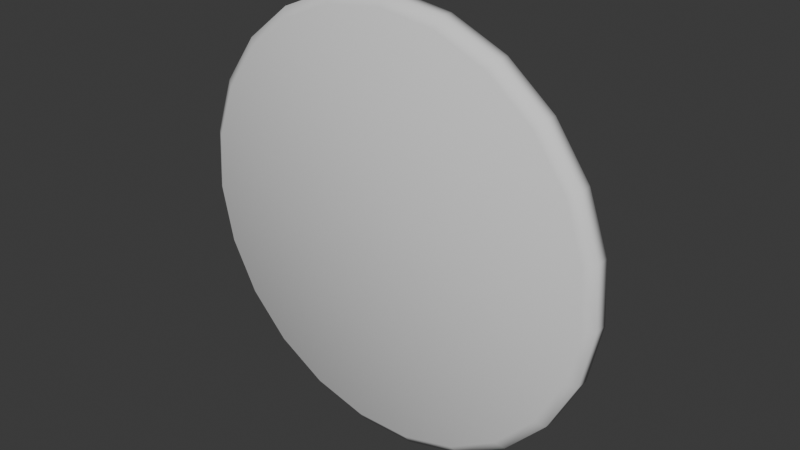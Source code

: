 # Source: hoshinikannbatti.blend  (saved by Blender 4.2.66; exported with 4.5.12 LTS)
import bpy
from mathutils import Matrix  # noqa: F401  (used for matrix-valued properties, if any)

bpy.ops.wm.read_factory_settings(use_empty=True)
scene = bpy.context.scene
scene.name = 'Scene'

# ---- collections
col_collection = bpy.data.collections.new('Collection'); scene.collection.children.link(col_collection)

# ---- world
world_world = bpy.data.worlds.new('World'); scene.world = world_world
world_world.use_nodes = True; world_world.node_tree.nodes.clear()
_N = world_world.node_tree.nodes; _L = world_world.node_tree.links
n0 = _N.new('ShaderNodeOutputWorld'); n0.name = 'World Output'; n0.location = (300, 300)
n1 = _N.new('ShaderNodeBackground'); n1.name = 'Background'; n1.location = (10, 300)
n1.inputs[0].default_value = (0.05088, 0.05088, 0.05088, 1.0)
_L.new(n1.outputs[0], n0.inputs[0])
n0.is_active_output = True
world_world.color = (0.05088, 0.05088, 0.05088)
world_world.sun_shadow_jitter_overblur = 0.0

# ---- meshes
me_cylinder = bpy.data.meshes.new('Cylinder')
me_cylinder.from_pydata([(0.0, 0.15, -0.01), (0.0, 0.15, -0.001345), (0.04047, 0.1444, -0.01), (0.04047, 0.1444, -0.001345), (0.07794, 0.1282, -0.01), (0.07794, 0.1282, -0.001345), (0.1096, 0.1024, -0.01), (0.1096, 0.1024, -0.001345), (0.1332, 0.06901, -0.01), (0.1332, 0.06901, -0.001345), (0.1469, 0.03052, -0.01), (0.1469, 0.03052, -0.001345), (0.1497, -0.01024, -0.01), (0.1497, -0.01024, -0.001345), (0.1413, -0.05023, -0.01), (0.1413, -0.05023, -0.001345), (0.1225, -0.0865, -0.01), (0.1225, -0.0865, -0.001345), (0.09466, -0.1164, -0.01), (0.09466, -0.1164, -0.001345), (0.05976, -0.1376, -0.01), (0.05976, -0.1376, -0.001345), (0.02043, -0.1486, -0.01), (0.02043, -0.1486, -0.001345), (-0.02043, -0.1486, -0.01), (-0.02043, -0.1486, -0.001345), (-0.05976, -0.1376, -0.01), (-0.05976, -0.1376, -0.001345), (-0.09466, -0.1164, -0.01), (-0.09466, -0.1164, -0.001345), (-0.1225, -0.0865, -0.01), (-0.1225, -0.0865, -0.001345), (-0.1413, -0.05023, -0.01), (-0.1413, -0.05023, -0.001345), (-0.1497, -0.01024, -0.01), (-0.1497, -0.01024, -0.001345), (-0.1469, 0.03052, -0.01), (-0.1469, 0.03052, -0.001345), (-0.1332, 0.06901, -0.01), (-0.1332, 0.06901, -0.001345), (-0.1096, 0.1024, -0.01), (-0.1096, 0.1024, -0.001345), (-0.07794, 0.1282, -0.01), (-0.07794, 0.1282, -0.001345), (-0.04047, 0.1444, -0.01), (-0.04047, 0.1444, -0.001345), (0.03859, 0.1377, 0.003741), (6.777e-11, 0.143, 0.003741), (0.07431, 0.1222, 0.003741), (0.1045, 0.09762, 0.003741), (0.127, 0.0658, 0.003741), (0.14, 0.0291, 0.003741), (0.1427, -0.00976, 0.003741), (0.1348, -0.0479, 0.003741), (0.1168, -0.08248, 0.003741), (0.09026, -0.1109, 0.003741), (0.05698, -0.1312, 0.003741), (0.01948, -0.1417, 0.003741), (-0.01948, -0.1417, 0.003741), (-0.05698, -0.1312, 0.003741), (-0.09026, -0.1109, 0.003741), (-0.1168, -0.08248, 0.003741), (-0.1348, -0.0479, 0.003741), (-0.1427, -0.00976, 0.003741), (-0.14, 0.0291, 0.003741), (-0.127, 0.0658, 0.003741), (-0.1045, 0.09762, 0.003741), (-0.07431, 0.1222, 0.003741), (-0.03859, 0.1377, 0.003741), (1.355e-09, 0.01057, -0.01), (0.002851, 0.01018, -0.01), (0.005491, 0.00903, -0.01), (0.007724, 0.007214, -0.01), (0.009384, 0.004862, -0.01), (0.01035, 0.00215, -0.01), (0.01054, -0.0007212, -0.01), (0.009958, -0.003539, -0.01), (0.008634, -0.006095, -0.01), (0.00667, -0.008198, -0.01), (0.004211, -0.009694, -0.01), (0.001439, -0.01047, -0.01), (-0.001439, -0.01047, -0.01), (-0.004211, -0.009694, -0.01), (-0.00667, -0.008198, -0.01), (-0.008634, -0.006095, -0.01), (-0.009958, -0.003539, -0.01), (-0.01054, -0.0007212, -0.01), (-0.01035, 0.00215, -0.01), (-0.009384, 0.004862, -0.01), (-0.007724, 0.007214, -0.01), (-0.005491, 0.00903, -0.01), (-0.002851, 0.01018, -0.01), (1.527e-09, 0.01057, -0.01936), (0.002851, 0.01018, -0.01936), (0.005491, 0.00903, -0.01936), (0.007724, 0.007214, -0.01936), (0.009384, 0.004862, -0.01936), (0.01035, 0.00215, -0.01936), (0.01054, -0.0007212, -0.01936), (0.009958, -0.003539, -0.01936), (0.008634, -0.006095, -0.01936), (0.00667, -0.008198, -0.01936), (0.004211, -0.009694, -0.01936), (0.001439, -0.01047, -0.01936), (-0.001439, -0.01047, -0.01936), (-0.004211, -0.009694, -0.01936), (-0.00667, -0.008198, -0.01936), (-0.008634, -0.006095, -0.01936), (-0.009958, -0.003539, -0.01936), (-0.01054, -0.0007212, -0.01936), (-0.01035, 0.00215, -0.01936), (-0.009384, 0.004862, -0.01936), (-0.007724, 0.007214, -0.01936), (-0.005491, 0.00903, -0.01936), (-0.002851, 0.01018, -0.01936), (1.113e-09, 0.02083, -0.01936), (0.005621, 0.02006, -0.01936), (0.01082, 0.0178, -0.01936), (0.01523, 0.01422, -0.01936), (0.0185, 0.009585, -0.01936), (0.0204, 0.004239, -0.01936), (0.02079, -0.001422, -0.01936), (0.01963, -0.006977, -0.01936), (0.01702, -0.01201, -0.01936), (0.01315, -0.01616, -0.01936), (0.0083, -0.01911, -0.01936), (0.002837, -0.02064, -0.01936), (-0.002837, -0.02064, -0.01936), (-0.0083, -0.01911, -0.01936), (-0.01315, -0.01616, -0.01936), (-0.01702, -0.01201, -0.01936), (-0.01963, -0.006977, -0.01936), (-0.02079, -0.001422, -0.01936), (-0.0204, 0.004239, -0.01936), (-0.0185, 0.009585, -0.01936), (-0.01523, 0.01422, -0.01936), (-0.01082, 0.0178, -0.01936), (-0.005621, 0.02006, -0.01936), (1.142e-09, 0.02083, -0.02475), (0.005621, 0.02006, -0.02475), (0.01082, 0.0178, -0.02475), (0.01523, 0.01422, -0.02475), (0.0185, 0.009585, -0.02475), (0.0204, 0.004239, -0.02475), (0.02079, -0.001422, -0.02475), (0.01963, -0.006977, -0.02475), (0.01702, -0.01201, -0.02475), (0.01315, -0.01616, -0.02475), (0.0083, -0.01911, -0.02475), (0.002837, -0.02064, -0.02475), (-0.002837, -0.02064, -0.02475), (-0.0083, -0.01911, -0.02475), (-0.01315, -0.01616, -0.02475), (-0.01702, -0.01201, -0.02475), (-0.01963, -0.006977, -0.02475), (-0.02079, -0.001422, -0.02475), (-0.0204, 0.004239, -0.02475), (-0.0185, 0.009585, -0.02475), (-0.01523, 0.01422, -0.02475), (-0.01082, 0.0178, -0.02475), (-0.005621, 0.02006, -0.02475), (1.218e-09, 0.01681, -0.02886), (0.004537, 0.01619, -0.02886), (0.008738, 0.01437, -0.02886), (0.01229, 0.01148, -0.02886), (0.01493, 0.007735, -0.02886), (0.01646, 0.003419, -0.02886), (0.01678, -0.00115, -0.02886), (0.01585, -0.005634, -0.02886), (0.01374, -0.0097, -0.02886), (0.01061, -0.01305, -0.02886), (0.0067, -0.01543, -0.02886), (0.00229, -0.01666, -0.02886), (-0.00229, -0.01666, -0.02886), (-0.0067, -0.01543, -0.02886), (-0.01061, -0.01305, -0.02886), (-0.01374, -0.0097, -0.02886), (-0.01585, -0.005634, -0.02886), (-0.01678, -0.00115, -0.02886), (-0.01646, 0.003419, -0.02886), (-0.01493, 0.007735, -0.02886), (-0.01229, 0.01148, -0.02886), (-0.008738, 0.01437, -0.02886), (-0.004537, 0.01619, -0.02886), (1.513e-09, 0.01242, -0.03187), (0.003352, 0.01196, -0.03187), (0.006456, 0.01061, -0.03187), (0.009081, 0.008478, -0.03187), (0.01103, 0.005713, -0.03187), (0.01217, 0.002524, -0.03187), (0.0124, -0.0008516, -0.03187), (0.01171, -0.004165, -0.03187), (0.01015, -0.007169, -0.03187), (0.007842, -0.009643, -0.03187), (0.00495, -0.0114, -0.03187), (0.001692, -0.01231, -0.03187), (-0.001692, -0.01231, -0.03187), (-0.00495, -0.0114, -0.03187), (-0.007842, -0.009643, -0.03187), (-0.01015, -0.007169, -0.03187), (-0.01171, -0.004165, -0.03187), (-0.0124, -0.0008516, -0.03187), (-0.01217, 0.002524, -0.03187), (-0.01103, 0.005713, -0.03187), (-0.009081, 0.008478, -0.03187), (-0.006456, 0.01061, -0.03187), (-0.003352, 0.01196, -0.03187), (1.887e-09, 0.00862, -0.03387), (0.002327, 0.0083, -0.03387), (0.004481, 0.007364, -0.03387), (0.006303, 0.005882, -0.03387), (0.007657, 0.003963, -0.03387), (0.008444, 0.00175, -0.03387), (0.008604, -0.0005933, -0.03387), (0.008126, -0.002893, -0.03387), (0.007046, -0.004978, -0.03387), (0.005443, -0.006695, -0.03387), (0.003436, -0.007915, -0.03387), (0.001174, -0.008549, -0.03387), (-0.001174, -0.008549, -0.03387), (-0.003436, -0.007915, -0.03387), (-0.005443, -0.006695, -0.03387), (-0.007046, -0.004978, -0.03387), (-0.008126, -0.002893, -0.03387), (-0.008604, -0.0005933, -0.03387), (-0.008444, 0.00175, -0.03387), (-0.007657, 0.003963, -0.03387), (-0.006303, 0.005882, -0.03387), (-0.004481, 0.007364, -0.03387), (-0.002327, 0.0083, -0.03387)], [], [(0, 1, 3, 2), (2, 3, 5, 4), (4, 5, 7, 6), (6, 7, 9, 8), (8, 9, 11, 10), (10, 11, 13, 12), (12, 13, 15, 14), (14, 15, 17, 16), (16, 17, 19, 18), (18, 19, 21, 20), (20, 21, 23, 22), (22, 23, 25, 24), (24, 25, 27, 26), (26, 27, 29, 28), (28, 29, 31, 30), (30, 31, 33, 32), (32, 33, 35, 34), (34, 35, 37, 36), (36, 37, 39, 38), (38, 39, 41, 40), (40, 41, 43, 42), (39, 37, 64, 65), (42, 43, 45, 44), (44, 45, 1, 0), (26, 28, 83, 82), (46, 47, 68, 67, 66, 65, 64, 63, 62, 61, 60, 59, 58, 57, 56, 55, 54, 53, 52, 51, 50, 49, 48), (5, 3, 46, 48), (15, 13, 52, 53), (25, 23, 57, 58), (35, 33, 62, 63), (45, 43, 67, 68), (11, 9, 50, 51), (21, 19, 55, 56), (31, 29, 60, 61), (41, 39, 65, 66), (7, 5, 48, 49), (17, 15, 53, 54), (3, 1, 47, 46), (27, 25, 58, 59), (37, 35, 63, 64), (1, 45, 68, 47), (13, 11, 51, 52), (23, 21, 56, 57), (33, 31, 61, 62), (43, 41, 66, 67), (9, 7, 49, 50), (19, 17, 54, 55), (29, 27, 59, 60), (83, 84, 107, 106), (36, 38, 88, 87), (2, 4, 71, 70), (12, 14, 76, 75), (22, 24, 81, 80), (32, 34, 86, 85), (42, 44, 91, 90), (8, 10, 74, 73), (18, 20, 79, 78), (28, 30, 84, 83), (38, 40, 89, 88), (4, 6, 72, 71), (14, 16, 77, 76), (0, 2, 70, 69), (24, 26, 82, 81), (34, 36, 87, 86), (44, 0, 69, 91), (10, 12, 75, 74), (20, 22, 80, 79), (30, 32, 85, 84), (40, 42, 90, 89), (6, 8, 73, 72), (16, 18, 78, 77), (97, 98, 121, 120), (76, 77, 100, 99), (91, 69, 92, 114), (69, 70, 93, 92), (84, 85, 108, 107), (77, 78, 101, 100), (70, 71, 94, 93), (85, 86, 109, 108), (78, 79, 102, 101), (71, 72, 95, 94), (86, 87, 110, 109), (79, 80, 103, 102), (72, 73, 96, 95), (87, 88, 111, 110), (80, 81, 104, 103), (73, 74, 97, 96), (88, 89, 112, 111), (81, 82, 105, 104), (74, 75, 98, 97), (89, 90, 113, 112), (82, 83, 106, 105), (75, 76, 99, 98), (90, 91, 114, 113), (133, 134, 157, 156), (112, 113, 136, 135), (105, 106, 129, 128), (98, 99, 122, 121), (113, 114, 137, 136), (106, 107, 130, 129), (99, 100, 123, 122), (114, 92, 115, 137), (92, 93, 116, 115), (107, 108, 131, 130), (100, 101, 124, 123), (93, 94, 117, 116), (108, 109, 132, 131), (101, 102, 125, 124), (94, 95, 118, 117), (109, 110, 133, 132), (102, 103, 126, 125), (95, 96, 119, 118), (110, 111, 134, 133), (103, 104, 127, 126), (96, 97, 120, 119), (111, 112, 135, 134), (104, 105, 128, 127), (147, 148, 171, 170), (126, 127, 150, 149), (119, 120, 143, 142), (134, 135, 158, 157), (127, 128, 151, 150), (120, 121, 144, 143), (135, 136, 159, 158), (128, 129, 152, 151), (121, 122, 145, 144), (136, 137, 160, 159), (129, 130, 153, 152), (122, 123, 146, 145), (137, 115, 138, 160), (115, 116, 139, 138), (130, 131, 154, 153), (123, 124, 147, 146), (116, 117, 140, 139), (131, 132, 155, 154), (124, 125, 148, 147), (117, 118, 141, 140), (132, 133, 156, 155), (125, 126, 149, 148), (118, 119, 142, 141), (161, 162, 185, 184), (140, 141, 164, 163), (155, 156, 179, 178), (148, 149, 172, 171), (141, 142, 165, 164), (156, 157, 180, 179), (149, 150, 173, 172), (142, 143, 166, 165), (157, 158, 181, 180), (150, 151, 174, 173), (143, 144, 167, 166), (158, 159, 182, 181), (151, 152, 175, 174), (144, 145, 168, 167), (159, 160, 183, 182), (152, 153, 176, 175), (145, 146, 169, 168), (160, 138, 161, 183), (138, 139, 162, 161), (153, 154, 177, 176), (146, 147, 170, 169), (139, 140, 163, 162), (154, 155, 178, 177), (190, 191, 214, 213), (176, 177, 200, 199), (169, 170, 193, 192), (162, 163, 186, 185), (177, 178, 201, 200), (170, 171, 194, 193), (163, 164, 187, 186), (178, 179, 202, 201), (171, 172, 195, 194), (164, 165, 188, 187), (179, 180, 203, 202), (172, 173, 196, 195), (165, 166, 189, 188), (180, 181, 204, 203), (173, 174, 197, 196), (166, 167, 190, 189), (181, 182, 205, 204), (174, 175, 198, 197), (167, 168, 191, 190), (182, 183, 206, 205), (175, 176, 199, 198), (168, 169, 192, 191), (183, 161, 184, 206), (207, 208, 209, 210, 211, 212, 213, 214, 215, 216, 217, 218, 219, 220, 221, 222, 223, 224, 225, 226, 227, 228, 229), (205, 206, 229, 228), (198, 199, 222, 221), (191, 192, 215, 214), (206, 184, 207, 229), (184, 185, 208, 207), (199, 200, 223, 222), (192, 193, 216, 215), (185, 186, 209, 208), (200, 201, 224, 223), (193, 194, 217, 216), (186, 187, 210, 209), (201, 202, 225, 224), (194, 195, 218, 217), (187, 188, 211, 210), (202, 203, 226, 225), (195, 196, 219, 218), (188, 189, 212, 211), (203, 204, 227, 226), (196, 197, 220, 219), (189, 190, 213, 212), (204, 205, 228, 227), (197, 198, 221, 220)])
me_cylinder.polygons.foreach_set('use_smooth', [1, 1, 1, 1, 1, 1, 1, 1, 1, 1, 1, 1, 1, 1, 1, 1, 1, 1, 1, 1, 1, 1, 1, 1, 1, 1, 1, 1, 1, 1, 1, 1, 1, 1, 1, 1, 1, 1, 1, 1, 1, 1, 1, 1, 1, 1, 1, 1, 1, 1, 1, 1, 1, 1, 1, 1, 1, 1, 1, 1, 1, 1, 1, 1, 1, 1, 1, 1, 1, 1, 1, 1, 1, 1, 1, 1, 1, 1, 1, 1, 1, 1, 1, 1, 1, 1, 1, 1, 1, 1, 1, 1, 1, 1, 1, 1, 1, 1, 1, 1, 1, 1, 1, 1, 1, 1, 1, 1, 1, 1, 1, 1, 1, 1, 1, 1, 1, 1, 1, 1, 1, 1, 1, 1, 1, 1, 1, 1, 1, 1, 1, 1, 1, 1, 1, 1, 1, 1, 1, 1, 1, 1, 1, 1, 1, 1, 1, 1, 1, 1, 1, 1, 1, 1, 1, 1, 1, 1, 1, 1, 1, 1, 1, 1, 1, 1, 1, 1, 1, 1, 1, 1, 1, 1, 1, 1, 1, 1, 1, 1, 1, 1, 1, 1, 1, 1, 0, 1, 1, 1, 1, 1, 1, 1, 1, 1, 1, 1, 1, 1, 1, 1, 1, 1, 1, 1, 1, 1, 1])
_uv = me_cylinder.uv_layers.new(name='UVMap')
_uv.uv.foreach_set('vector', [1.0, 0.5, 1.0, 1.0, 0.9565, 1.0, 0.9565, 0.5, 0.9565, 0.5, 0.9565, 1.0, 0.913, 1.0, 0.913, 0.5, 0.913, 0.5, 0.913, 1.0, 0.8696, 1.0, 0.8696, 0.5, 0.8696, 0.5, 0.8696, 1.0, 0.8261, 1.0, 0.8261, 0.5, 0.8261, 0.5, 0.8261, 1.0, 0.7826, 1.0, 0.7826, 0.5, 0.7826, 0.5, 0.7826, 1.0, 0.7391, 1.0, 0.7391, 0.5, 0.7391, 0.5, 0.7391, 1.0, 0.6957, 1.0, 0.6957, 0.5, 0.6957, 0.5, 0.6957, 1.0, 0.6522, 1.0, 0.6522, 0.5, 0.6522, 0.5, 0.6522, 1.0, 0.6087, 1.0, 0.6087, 0.5, 0.6087, 0.5, 0.6087, 1.0, 0.5652, 1.0, 0.5652, 0.5, 0.5652, 0.5, 0.5652, 1.0, 0.5217, 1.0, 0.5217, 0.5, 0.5217, 0.5, 0.5217, 1.0, 0.4783, 1.0, 0.4783, 0.5, 0.4783, 0.5, 0.4783, 1.0, 0.4348, 1.0, 0.4348, 0.5, 0.4348, 0.5, 0.4348, 1.0, 0.3913, 1.0, 0.3913, 0.5, 0.3913, 0.5, 0.3913, 1.0, 0.3478, 1.0, 0.3478, 0.5, 0.3478, 0.5, 0.3478, 1.0, 0.3043, 1.0, 0.3043, 0.5, 0.3043, 0.5, 0.3043, 1.0, 0.2609, 1.0, 0.2609, 0.5, 0.2609, 0.5, 0.2609, 1.0, 0.2174, 1.0, 0.2174, 0.5, 0.2174, 0.5, 0.2174, 1.0, 0.1739, 1.0, 0.1739, 0.5, 0.1739, 0.5, 0.1739, 1.0, 0.1304, 1.0, 0.1304, 0.5, 0.1304, 0.5, 0.1304, 1.0, 0.08696, 1.0, 0.08696, 0.5, 0.1739, 1.0, 0.2174, 1.0, 0.2174, 1.0, 0.1739, 1.0, 0.08696, 0.5, 0.08696, 1.0, 0.04348, 1.0, 0.04348, 0.5, 0.04348, 0.5, 0.04348, 1.0, 1.565e-07, 1.0, 1.565e-07, 0.5, 0.4348, 0.5, 0.3913, 0.5, 0.3913, 0.5, 0.4348, 0.5, 0.3148, 0.4811, 0.25, 0.49, 0.1852, 0.4811, 0.1253, 0.4551, 0.0746, 0.4138, 0.03691, 0.3604, 0.01502, 0.2988, 0.01056, 0.2336, 0.02386, 0.1696, 0.05393, 0.1116, 0.09854, 0.06383, 0.1544, 0.02987, 0.2173, 0.01224, 0.2827, 0.01224, 0.3456, 0.02987, 0.4015, 0.06383, 0.4461, 0.1116, 0.4761, 0.1696, 0.4894, 0.2336, 0.485, 0.2988, 0.4631, 0.3604, 0.4254, 0.4138, 0.3747, 0.4551, 0.913, 1.0, 0.9565, 1.0, 0.9565, 1.0, 0.913, 1.0, 0.6957, 1.0, 0.7391, 1.0, 0.7391, 1.0, 0.6957, 1.0, 0.4783, 1.0, 0.5217, 1.0, 0.5217, 1.0, 0.4783, 1.0, 0.2609, 1.0, 0.3043, 1.0, 0.3043, 1.0, 0.2609, 1.0, 0.04348, 1.0, 0.08696, 1.0, 0.08696, 1.0, 0.04348, 1.0, 0.7826, 1.0, 0.8261, 1.0, 0.8261, 1.0, 0.7826, 1.0, 0.5652, 1.0, 0.6087, 1.0, 0.6087, 1.0, 0.5652, 1.0, 0.3478, 1.0, 0.3913, 1.0, 0.3913, 1.0, 0.3478, 1.0, 0.1304, 1.0, 0.1739, 1.0, 0.1739, 1.0, 0.1304, 1.0, 0.8696, 1.0, 0.913, 1.0, 0.913, 1.0, 0.8696, 1.0, 0.6522, 1.0, 0.6957, 1.0, 0.6957, 1.0, 0.6522, 1.0, 0.9565, 1.0, 1.0, 1.0, 1.0, 1.0, 0.9565, 1.0, 0.4348, 1.0, 0.4783, 1.0, 0.4783, 1.0, 0.4348, 1.0, 0.2174, 1.0, 0.2609, 1.0, 0.2609, 1.0, 0.2174, 1.0, 1.565e-07, 1.0, 0.04348, 1.0, 0.04348, 1.0, 1.565e-07, 1.0, 0.7391, 1.0, 0.7826, 1.0, 0.7826, 1.0, 0.7391, 1.0, 0.5217, 1.0, 0.5652, 1.0, 0.5652, 1.0, 0.5217, 1.0, 0.3043, 1.0, 0.3478, 1.0, 0.3478, 1.0, 0.3043, 1.0, 0.08696, 1.0, 0.1304, 1.0, 0.1304, 1.0, 0.08696, 1.0, 0.8261, 1.0, 0.8696, 1.0, 0.8696, 1.0, 0.8261, 1.0, 0.6087, 1.0, 0.6522, 1.0, 0.6522, 1.0, 0.6087, 1.0, 0.3913, 1.0, 0.4348, 1.0, 0.4348, 1.0, 0.3913, 1.0, 0.3913, 0.5, 0.3478, 0.5, 0.3478, 0.5, 0.3913, 0.5, 0.2174, 0.5, 0.1739, 0.5, 0.1739, 0.5, 0.2174, 0.5, 0.9565, 0.5, 0.913, 0.5, 0.913, 0.5, 0.9565, 0.5, 0.7391, 0.5, 0.6957, 0.5, 0.6957, 0.5, 0.7391, 0.5, 0.5217, 0.5, 0.4783, 0.5, 0.4783, 0.5, 0.5217, 0.5, 0.3043, 0.5, 0.2609, 0.5, 0.2609, 0.5, 0.3043, 0.5, 0.08696, 0.5, 0.04348, 0.5, 0.04348, 0.5, 0.08696, 0.5, 0.8261, 0.5, 0.7826, 0.5, 0.7826, 0.5, 0.8261, 0.5, 0.6087, 0.5, 0.5652, 0.5, 0.5652, 0.5, 0.6087, 0.5, 0.3913, 0.5, 0.3478, 0.5, 0.3478, 0.5, 0.3913, 0.5, 0.1739, 0.5, 0.1304, 0.5, 0.1304, 0.5, 0.1739, 0.5, 0.913, 0.5, 0.8696, 0.5, 0.8696, 0.5, 0.913, 0.5, 0.6957, 0.5, 0.6522, 0.5, 0.6522, 0.5, 0.6957, 0.5, 1.0, 0.5, 0.9565, 0.5, 0.9565, 0.5, 1.0, 0.5, 0.4783, 0.5, 0.4348, 0.5, 0.4348, 0.5, 0.4783, 0.5, 0.2609, 0.5, 0.2174, 0.5, 0.2174, 0.5, 0.2609, 0.5, 0.04348, 0.5, 1.565e-07, 0.5, 1.565e-07, 0.5, 0.04348, 0.5, 0.7826, 0.5, 0.7391, 0.5, 0.7391, 0.5, 0.7826, 0.5, 0.5652, 0.5, 0.5217, 0.5, 0.5217, 0.5, 0.5652, 0.5, 0.3478, 0.5, 0.3043, 0.5, 0.3043, 0.5, 0.3478, 0.5, 0.1304, 0.5, 0.08696, 0.5, 0.08696, 0.5, 0.1304, 0.5, 0.8696, 0.5, 0.8261, 0.5, 0.8261, 0.5, 0.8696, 0.5, 0.6522, 0.5, 0.6087, 0.5, 0.6087, 0.5, 0.6522, 0.5, 0.7826, 0.5, 0.7391, 0.5, 0.7391, 0.5, 0.7826, 0.5, 0.6957, 0.5, 0.6522, 0.5, 0.6522, 0.5, 0.6957, 0.5, 0.04348, 0.5, 1.565e-07, 0.5, 1.565e-07, 0.5, 0.04348, 0.5, 1.0, 0.5, 0.9565, 0.5, 0.9565, 0.5, 1.0, 0.5, 0.3478, 0.5, 0.3043, 0.5, 0.3043, 0.5, 0.3478, 0.5, 0.6522, 0.5, 0.6087, 0.5, 0.6087, 0.5, 0.6522, 0.5, 0.9565, 0.5, 0.913, 0.5, 0.913, 0.5, 0.9565, 0.5, 0.3043, 0.5, 0.2609, 0.5, 0.2609, 0.5, 0.3043, 0.5, 0.6087, 0.5, 0.5652, 0.5, 0.5652, 0.5, 0.6087, 0.5, 0.913, 0.5, 0.8696, 0.5, 0.8696, 0.5, 0.913, 0.5, 0.2609, 0.5, 0.2174, 0.5, 0.2174, 0.5, 0.2609, 0.5, 0.5652, 0.5, 0.5217, 0.5, 0.5217, 0.5, 0.5652, 0.5, 0.8696, 0.5, 0.8261, 0.5, 0.8261, 0.5, 0.8696, 0.5, 0.2174, 0.5, 0.1739, 0.5, 0.1739, 0.5, 0.2174, 0.5, 0.5217, 0.5, 0.4783, 0.5, 0.4783, 0.5, 0.5217, 0.5, 0.8261, 0.5, 0.7826, 0.5, 0.7826, 0.5, 0.8261, 0.5, 0.1739, 0.5, 0.1304, 0.5, 0.1304, 0.5, 0.1739, 0.5, 0.4783, 0.5, 0.4348, 0.5, 0.4348, 0.5, 0.4783, 0.5, 0.7826, 0.5, 0.7391, 0.5, 0.7391, 0.5, 0.7826, 0.5, 0.1304, 0.5, 0.08696, 0.5, 0.08696, 0.5, 0.1304, 0.5, 0.4348, 0.5, 0.3913, 0.5, 0.3913, 0.5, 0.4348, 0.5, 0.7391, 0.5, 0.6957, 0.5, 0.6957, 0.5, 0.7391, 0.5, 0.08696, 0.5, 0.04348, 0.5, 0.04348, 0.5, 0.08696, 0.5, 0.2174, 0.5, 0.1739, 0.5, 0.1739, 0.5, 0.2174, 0.5, 0.1304, 0.5, 0.08696, 0.5, 0.08696, 0.5, 0.1304, 0.5, 0.4348, 0.5, 0.3913, 0.5, 0.3913, 0.5, 0.4348, 0.5, 0.7391, 0.5, 0.6957, 0.5, 0.6957, 0.5, 0.7391, 0.5, 0.08696, 0.5, 0.04348, 0.5, 0.04348, 0.5, 0.08696, 0.5, 0.3913, 0.5, 0.3478, 0.5, 0.3478, 0.5, 0.3913, 0.5, 0.6957, 0.5, 0.6522, 0.5, 0.6522, 0.5, 0.6957, 0.5, 0.04348, 0.5, 1.565e-07, 0.5, 1.565e-07, 0.5, 0.04348, 0.5, 1.0, 0.5, 0.9565, 0.5, 0.9565, 0.5, 1.0, 0.5, 0.3478, 0.5, 0.3043, 0.5, 0.3043, 0.5, 0.3478, 0.5, 0.6522, 0.5, 0.6087, 0.5, 0.6087, 0.5, 0.6522, 0.5, 0.9565, 0.5, 0.913, 0.5, 0.913, 0.5, 0.9565, 0.5, 0.3043, 0.5, 0.2609, 0.5, 0.2609, 0.5, 0.3043, 0.5, 0.6087, 0.5, 0.5652, 0.5, 0.5652, 0.5, 0.6087, 0.5, 0.913, 0.5, 0.8696, 0.5, 0.8696, 0.5, 0.913, 0.5, 0.2609, 0.5, 0.2174, 0.5, 0.2174, 0.5, 0.2609, 0.5, 0.5652, 0.5, 0.5217, 0.5, 0.5217, 0.5, 0.5652, 0.5, 0.8696, 0.5, 0.8261, 0.5, 0.8261, 0.5, 0.8696, 0.5, 0.2174, 0.5, 0.1739, 0.5, 0.1739, 0.5, 0.2174, 0.5, 0.5217, 0.5, 0.4783, 0.5, 0.4783, 0.5, 0.5217, 0.5, 0.8261, 0.5, 0.7826, 0.5, 0.7826, 0.5, 0.8261, 0.5, 0.1739, 0.5, 0.1304, 0.5, 0.1304, 0.5, 0.1739, 0.5, 0.4783, 0.5, 0.4348, 0.5, 0.4348, 0.5, 0.4783, 0.5, 0.6087, 0.5, 0.5652, 0.5, 0.5652, 0.5, 0.6087, 0.5, 0.5217, 0.5, 0.4783, 0.5, 0.4783, 0.5, 0.5217, 0.5, 0.8261, 0.5, 0.7826, 0.5, 0.7826, 0.5, 0.8261, 0.5, 0.1739, 0.5, 0.1304, 0.5, 0.1304, 0.5, 0.1739, 0.5, 0.4783, 0.5, 0.4348, 0.5, 0.4348, 0.5, 0.4783, 0.5, 0.7826, 0.5, 0.7391, 0.5, 0.7391, 0.5, 0.7826, 0.5, 0.1304, 0.5, 0.08696, 0.5, 0.08696, 0.5, 0.1304, 0.5, 0.4348, 0.5, 0.3913, 0.5, 0.3913, 0.5, 0.4348, 0.5, 0.7391, 0.5, 0.6957, 0.5, 0.6957, 0.5, 0.7391, 0.5, 0.08696, 0.5, 0.04348, 0.5, 0.04348, 0.5, 0.08696, 0.5, 0.3913, 0.5, 0.3478, 0.5, 0.3478, 0.5, 0.3913, 0.5, 0.6957, 0.5, 0.6522, 0.5, 0.6522, 0.5, 0.6957, 0.5, 0.04348, 0.5, 1.565e-07, 0.5, 1.565e-07, 0.5, 0.04348, 0.5, 1.0, 0.5, 0.9565, 0.5, 0.9565, 0.5, 1.0, 0.5, 0.3478, 0.5, 0.3043, 0.5, 0.3043, 0.5, 0.3478, 0.5, 0.6522, 0.5, 0.6087, 0.5, 0.6087, 0.5, 0.6522, 0.5, 0.9565, 0.5, 0.913, 0.5, 0.913, 0.5, 0.9565, 0.5, 0.3043, 0.5, 0.2609, 0.5, 0.2609, 0.5, 0.3043, 0.5, 0.6087, 0.5, 0.5652, 0.5, 0.5652, 0.5, 0.6087, 0.5, 0.913, 0.5, 0.8696, 0.5, 0.8696, 0.5, 0.913, 0.5, 0.2609, 0.5, 0.2174, 0.5, 0.2174, 0.5, 0.2609, 0.5, 0.5652, 0.5, 0.5217, 0.5, 0.5217, 0.5, 0.5652, 0.5, 0.8696, 0.5, 0.8261, 0.5, 0.8261, 0.5, 0.8696, 0.5, 1.0, 0.5, 0.9565, 0.5, 0.9565, 0.5, 1.0, 0.5, 0.913, 0.5, 0.8696, 0.5, 0.8696, 0.5, 0.913, 0.5, 0.2609, 0.5, 0.2174, 0.5, 0.2174, 0.5, 0.2609, 0.5, 0.5652, 0.5, 0.5217, 0.5, 0.5217, 0.5, 0.5652, 0.5, 0.8696, 0.5, 0.8261, 0.5, 0.8261, 0.5, 0.8696, 0.5, 0.2174, 0.5, 0.1739, 0.5, 0.1739, 0.5, 0.2174, 0.5, 0.5217, 0.5, 0.4783, 0.5, 0.4783, 0.5, 0.5217, 0.5, 0.8261, 0.5, 0.7826, 0.5, 0.7826, 0.5, 0.8261, 0.5, 0.1739, 0.5, 0.1304, 0.5, 0.1304, 0.5, 0.1739, 0.5, 0.4783, 0.5, 0.4348, 0.5, 0.4348, 0.5, 0.4783, 0.5, 0.7826, 0.5, 0.7391, 0.5, 0.7391, 0.5, 0.7826, 0.5, 0.1304, 0.5, 0.08696, 0.5, 0.08696, 0.5, 0.1304, 0.5, 0.4348, 0.5, 0.3913, 0.5, 0.3913, 0.5, 0.4348, 0.5, 0.7391, 0.5, 0.6957, 0.5, 0.6957, 0.5, 0.7391, 0.5, 0.08696, 0.5, 0.04348, 0.5, 0.04348, 0.5, 0.08696, 0.5, 0.3913, 0.5, 0.3478, 0.5, 0.3478, 0.5, 0.3913, 0.5, 0.6957, 0.5, 0.6522, 0.5, 0.6522, 0.5, 0.6957, 0.5, 0.04348, 0.5, 1.565e-07, 0.5, 1.565e-07, 0.5, 0.04348, 0.5, 1.0, 0.5, 0.9565, 0.5, 0.9565, 0.5, 1.0, 0.5, 0.3478, 0.5, 0.3043, 0.5, 0.3043, 0.5, 0.3478, 0.5, 0.6522, 0.5, 0.6087, 0.5, 0.6087, 0.5, 0.6522, 0.5, 0.9565, 0.5, 0.913, 0.5, 0.913, 0.5, 0.9565, 0.5, 0.3043, 0.5, 0.2609, 0.5, 0.2609, 0.5, 0.3043, 0.5, 0.7391, 0.5, 0.6957, 0.5, 0.6957, 0.5, 0.7391, 0.5, 0.3478, 0.5, 0.3043, 0.5, 0.3043, 0.5, 0.3478, 0.5, 0.6522, 0.5, 0.6087, 0.5, 0.6087, 0.5, 0.6522, 0.5, 0.9565, 0.5, 0.913, 0.5, 0.913, 0.5, 0.9565, 0.5, 0.3043, 0.5, 0.2609, 0.5, 0.2609, 0.5, 0.3043, 0.5, 0.6087, 0.5, 0.5652, 0.5, 0.5652, 0.5, 0.6087, 0.5, 0.913, 0.5, 0.8696, 0.5, 0.8696, 0.5, 0.913, 0.5, 0.2609, 0.5, 0.2174, 0.5, 0.2174, 0.5, 0.2609, 0.5, 0.5652, 0.5, 0.5217, 0.5, 0.5217, 0.5, 0.5652, 0.5, 0.8696, 0.5, 0.8261, 0.5, 0.8261, 0.5, 0.8696, 0.5, 0.2174, 0.5, 0.1739, 0.5, 0.1739, 0.5, 0.2174, 0.5, 0.5217, 0.5, 0.4783, 0.5, 0.4783, 0.5, 0.5217, 0.5, 0.8261, 0.5, 0.7826, 0.5, 0.7826, 0.5, 0.8261, 0.5, 0.1739, 0.5, 0.1304, 0.5, 0.1304, 0.5, 0.1739, 0.5, 0.4783, 0.5, 0.4348, 0.5, 0.4348, 0.5, 0.4783, 0.5, 0.7826, 0.5, 0.7391, 0.5, 0.7391, 0.5, 0.7826, 0.5, 0.1304, 0.5, 0.08696, 0.5, 0.08696, 0.5, 0.1304, 0.5, 0.4348, 0.5, 0.3913, 0.5, 0.3913, 0.5, 0.4348, 0.5, 0.7391, 0.5, 0.6957, 0.5, 0.6957, 0.5, 0.7391, 0.5, 0.08696, 0.5, 0.04348, 0.5, 0.04348, 0.5, 0.08696, 0.5, 0.3913, 0.5, 0.3478, 0.5, 0.3478, 0.5, 0.3913, 0.5, 0.6957, 0.5, 0.6522, 0.5, 0.6522, 0.5, 0.6957, 0.5, 0.04348, 0.5, 1.565e-07, 0.5, 1.565e-07, 0.5, 0.04348, 0.5, 0.75, 0.49, 0.8148, 0.4811, 0.8747, 0.4551, 0.9254, 0.4138, 0.9631, 0.3604, 0.985, 0.2988, 0.9894, 0.2336, 0.9761, 0.1696, 0.9461, 0.1116, 0.9015, 0.06383, 0.8456, 0.02987, 0.7827, 0.01224, 0.7173, 0.01224, 0.6544, 0.02987, 0.5985, 0.06383, 0.5539, 0.1116, 0.5239, 0.1696, 0.5106, 0.2336, 0.515, 0.2988, 0.5369, 0.3604, 0.5746, 0.4138, 0.6253, 0.4551, 0.6852, 0.4811, 0.08696, 0.5, 0.04348, 0.5, 0.04348, 0.5, 0.08696, 0.5, 0.3913, 0.5, 0.3478, 0.5, 0.3478, 0.5, 0.3913, 0.5, 0.6957, 0.5, 0.6522, 0.5, 0.6522, 0.5, 0.6957, 0.5, 0.04348, 0.5, 1.565e-07, 0.5, 1.565e-07, 0.5, 0.04348, 0.5, 1.0, 0.5, 0.9565, 0.5, 0.9565, 0.5, 1.0, 0.5, 0.3478, 0.5, 0.3043, 0.5, 0.3043, 0.5, 0.3478, 0.5, 0.6522, 0.5, 0.6087, 0.5, 0.6087, 0.5, 0.6522, 0.5, 0.9565, 0.5, 0.913, 0.5, 0.913, 0.5, 0.9565, 0.5, 0.3043, 0.5, 0.2609, 0.5, 0.2609, 0.5, 0.3043, 0.5, 0.6087, 0.5, 0.5652, 0.5, 0.5652, 0.5, 0.6087, 0.5, 0.913, 0.5, 0.8696, 0.5, 0.8696, 0.5, 0.913, 0.5, 0.2609, 0.5, 0.2174, 0.5, 0.2174, 0.5, 0.2609, 0.5, 0.5652, 0.5, 0.5217, 0.5, 0.5217, 0.5, 0.5652, 0.5, 0.8696, 0.5, 0.8261, 0.5, 0.8261, 0.5, 0.8696, 0.5, 0.2174, 0.5, 0.1739, 0.5, 0.1739, 0.5, 0.2174, 0.5, 0.5217, 0.5, 0.4783, 0.5, 0.4783, 0.5, 0.5217, 0.5, 0.8261, 0.5, 0.7826, 0.5, 0.7826, 0.5, 0.8261, 0.5, 0.1739, 0.5, 0.1304, 0.5, 0.1304, 0.5, 0.1739, 0.5, 0.4783, 0.5, 0.4348, 0.5, 0.4348, 0.5, 0.4783, 0.5, 0.7826, 0.5, 0.7391, 0.5, 0.7391, 0.5, 0.7826, 0.5, 0.1304, 0.5, 0.08696, 0.5, 0.08696, 0.5, 0.1304, 0.5, 0.4348, 0.5, 0.3913, 0.5, 0.3913, 0.5, 0.4348, 0.5])
me_cylinder.update()

# ---- objects
ob_cylinder = bpy.data.objects.new('Cylinder', me_cylinder)

# ---- transforms, parenting, visibility, modifiers, constraints
ob_cylinder.location = (1.471e-19, -0.01002, 0.0006624)
ob_cylinder.rotation_euler = (1.571, 5.092e-19, -3.205e-21)

# ---- collection membership
col_collection.objects.link(ob_cylinder)

# ---- scene / render settings (as saved in the file)
scene.frame_start = 1; scene.frame_end = 250; scene.frame_set(1)
scene.render.engine = 'BLENDER_EEVEE_NEXT'
bpy.context.view_layer.update()

# ---- added for rendering (the .blend has no active camera and no usable light): camera, sun
cam_auto = bpy.data.cameras.new('AutoCamera')
cam_auto.lens = 50.0
cam_auto.sensor_width = 36.0
cam_auto.clip_end = 1000.0
ob_auto_camera = bpy.data.objects.new('AutoCamera', cam_auto)
scene.collection.objects.link(ob_auto_camera)
ob_auto_camera.location = (0.392739, -0.466237, 0.31556)
ob_auto_camera.rotation_euler = (1.09748, -7.21219e-08, 0.694738)
scene.camera = ob_auto_camera
light_auto_sun = bpy.data.lights.new('AutoSun', 'SUN')
light_auto_sun.energy = 3.0
light_auto_sun.angle = 0.0523599
ob_auto_sun = bpy.data.objects.new('AutoSun', light_auto_sun)
scene.collection.objects.link(ob_auto_sun)
ob_auto_sun.rotation_euler = (0.872665, 0.174533, 0.523599)
bpy.context.view_layer.update()
